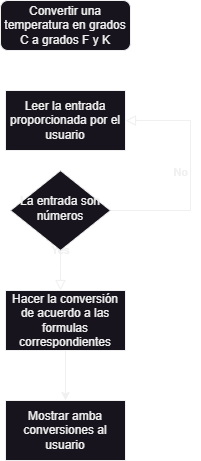

The diagram above was exported from draw.io. Its source (the exported page's mxGraphModel, read from the mxfile embedded in the PNG):
<mxGraphModel dx="1434" dy="854" grid="1" gridSize="10" guides="1" tooltips="1" connect="1" arrows="1" fold="1" page="1" pageScale="1" pageWidth="827" pageHeight="1169" math="0" shadow="0">
  <root>
    <mxCell id="WIyWlLk6GJQsqaUBKTNV-0" />
    <mxCell id="WIyWlLk6GJQsqaUBKTNV-1" parent="WIyWlLk6GJQsqaUBKTNV-0" />
    <mxCell id="WIyWlLk6GJQsqaUBKTNV-3" value="Convertir una temperatura en grados C a grados F y K" style="rounded=1;whiteSpace=wrap;html=1;fontSize=12;glass=0;strokeWidth=1;shadow=0;" parent="WIyWlLk6GJQsqaUBKTNV-1" vertex="1">
      <mxGeometry x="160" width="130" height="50" as="geometry" />
    </mxCell>
    <mxCell id="WIyWlLk6GJQsqaUBKTNV-4" value="Yes" style="rounded=0;html=1;jettySize=auto;orthogonalLoop=1;fontSize=11;endArrow=block;endFill=0;endSize=8;strokeWidth=1;shadow=0;labelBackgroundColor=none;edgeStyle=orthogonalEdgeStyle;" parent="WIyWlLk6GJQsqaUBKTNV-1" source="WIyWlLk6GJQsqaUBKTNV-6" edge="1">
      <mxGeometry y="20" relative="1" as="geometry">
        <mxPoint as="offset" />
        <mxPoint x="220" y="290" as="targetPoint" />
      </mxGeometry>
    </mxCell>
    <mxCell id="WIyWlLk6GJQsqaUBKTNV-5" value="No" style="edgeStyle=orthogonalEdgeStyle;rounded=0;html=1;jettySize=auto;orthogonalLoop=1;fontSize=11;endArrow=block;endFill=0;endSize=8;strokeWidth=1;shadow=0;labelBackgroundColor=none;entryX=1;entryY=0.5;entryDx=0;entryDy=0;" parent="WIyWlLk6GJQsqaUBKTNV-1" source="WIyWlLk6GJQsqaUBKTNV-6" target="62bO8xLY5cUlYRv_6XrN-0" edge="1">
      <mxGeometry y="10" relative="1" as="geometry">
        <mxPoint as="offset" />
        <mxPoint x="320" y="210" as="targetPoint" />
        <Array as="points">
          <mxPoint x="350" y="210" />
          <mxPoint x="350" y="120" />
        </Array>
      </mxGeometry>
    </mxCell>
    <mxCell id="WIyWlLk6GJQsqaUBKTNV-6" value="La entrada son números" style="rhombus;whiteSpace=wrap;html=1;shadow=0;fontFamily=Helvetica;fontSize=12;align=center;strokeWidth=1;spacing=6;spacingTop=-4;" parent="WIyWlLk6GJQsqaUBKTNV-1" vertex="1">
      <mxGeometry x="170" y="170" width="100" height="80" as="geometry" />
    </mxCell>
    <mxCell id="62bO8xLY5cUlYRv_6XrN-0" value="Leer la entrada proporcionada por el usuario" style="rounded=0;whiteSpace=wrap;html=1;" vertex="1" parent="WIyWlLk6GJQsqaUBKTNV-1">
      <mxGeometry x="165" y="90" width="120" height="60" as="geometry" />
    </mxCell>
    <mxCell id="62bO8xLY5cUlYRv_6XrN-3" style="edgeStyle=orthogonalEdgeStyle;rounded=0;orthogonalLoop=1;jettySize=auto;html=1;exitX=0.5;exitY=1;exitDx=0;exitDy=0;entryX=0.5;entryY=0;entryDx=0;entryDy=0;" edge="1" parent="WIyWlLk6GJQsqaUBKTNV-1" source="62bO8xLY5cUlYRv_6XrN-1" target="62bO8xLY5cUlYRv_6XrN-2">
      <mxGeometry relative="1" as="geometry" />
    </mxCell>
    <mxCell id="62bO8xLY5cUlYRv_6XrN-1" value="Hacer la conversión de acuerdo a las formulas correspondientes" style="rounded=0;whiteSpace=wrap;html=1;" vertex="1" parent="WIyWlLk6GJQsqaUBKTNV-1">
      <mxGeometry x="165" y="290" width="120" height="60" as="geometry" />
    </mxCell>
    <mxCell id="62bO8xLY5cUlYRv_6XrN-2" value="Mostrar amba conversiones al usuario" style="rounded=0;whiteSpace=wrap;html=1;" vertex="1" parent="WIyWlLk6GJQsqaUBKTNV-1">
      <mxGeometry x="165" y="400" width="120" height="60" as="geometry" />
    </mxCell>
  </root>
</mxGraphModel>